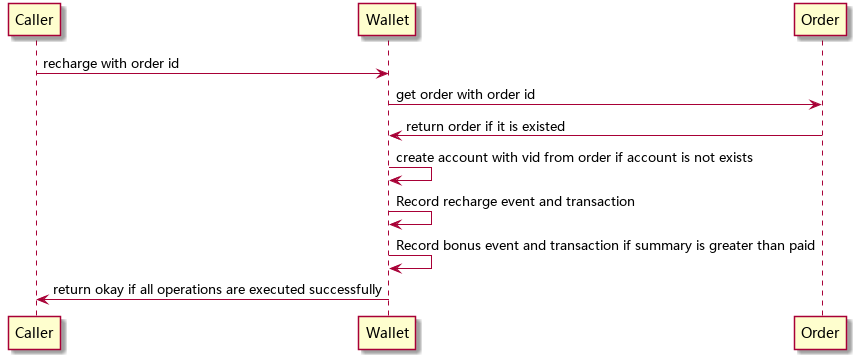

The diagram above was rendered by PlantUML. Its source (embedded in the PNG):
@startuml

Caller -> Wallet : recharge with order id
Wallet -> Order : get order with order id
Order -> Wallet : return order if it is existed
Wallet -> Wallet : create account with vid from order if account is not exists
Wallet -> Wallet : Record recharge event and transaction
Wallet -> Wallet : Record bonus event and transaction if summary is greater than paid
Wallet -> Caller : return okay if all operations are executed successfully

@enduml